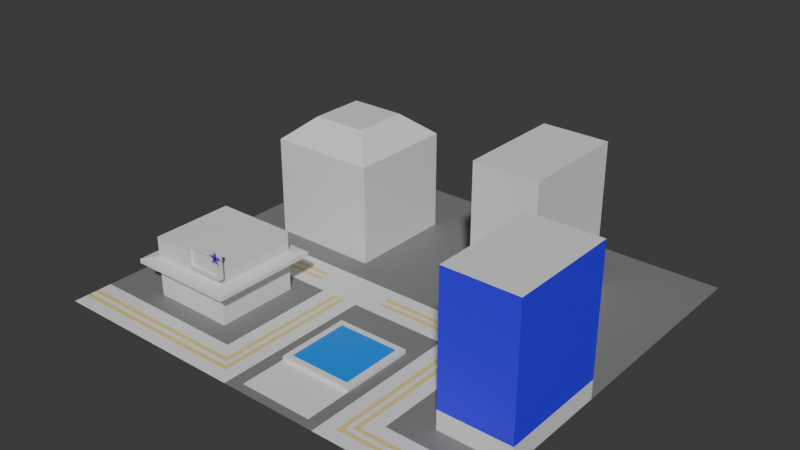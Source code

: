 # Source: hub_test.blend  (saved by Blender 4.1.23; exported with 4.5.12 LTS)
import bpy
from mathutils import Matrix  # noqa: F401  (used for matrix-valued properties, if any)

bpy.ops.wm.read_factory_settings(use_empty=True)
scene = bpy.context.scene
scene.name = 'Scene'

# ---- collections
col_collection = bpy.data.collections.new('Collection'); scene.collection.children.link(col_collection)

# ---- materials (node trees are filled in below, after node groups)
mat_building1 = bpy.data.materials.new('building1')
mat_building1.use_transparent_shadow = False
mat_material_003 = bpy.data.materials.new('Material.003')
mat_material_003.use_transparent_shadow = False
mat_material_002 = bpy.data.materials.new('Material.002')
mat_material_002.use_transparent_shadow = False
mat_top = bpy.data.materials.new('top')
mat_top.use_transparent_shadow = False
mat_street = bpy.data.materials.new('street')
mat_street.use_transparent_shadow = False
mat_waterobject = bpy.data.materials.new('waterObject')
mat_waterobject.use_transparent_shadow = False
mat_buildingbase = bpy.data.materials.new('buildingBase')
mat_buildingbase.use_transparent_shadow = False
mat_building2 = bpy.data.materials.new('building2')
mat_building2.use_transparent_shadow = False
mat_building3 = bpy.data.materials.new('building3')
mat_building3.use_transparent_shadow = False
mat_bar = bpy.data.materials.new('bar')
mat_bar.use_transparent_shadow = False
mat_streetstripes = bpy.data.materials.new('streetStripes')
mat_streetstripes.use_transparent_shadow = False
mat_bar2 = bpy.data.materials.new('bar2')
mat_bar2.use_transparent_shadow = False
mat_bar3 = bpy.data.materials.new('bar3')
mat_bar3.use_transparent_shadow = False
mat_casino2 = bpy.data.materials.new('casino2')
mat_casino2.use_transparent_shadow = False
mat_casino3 = bpy.data.materials.new('casino3')
mat_casino3.use_transparent_shadow = False
mat_casino4 = bpy.data.materials.new('casino4')
mat_casino4.use_transparent_shadow = False
mat_material = bpy.data.materials.new('Material')
mat_material.use_transparent_shadow = False
mat_grass = bpy.data.materials.new('grass')
mat_grass.use_transparent_shadow = False
mat_star = bpy.data.materials.new('star')
mat_star.use_transparent_shadow = False
mat_bar_001 = bpy.data.materials.new('bar.001')
mat_bar_001.use_transparent_shadow = False

# ---- material node trees
mat_building1.use_nodes = True; mat_building1.node_tree.nodes.clear()
_N = mat_building1.node_tree.nodes; _L = mat_building1.node_tree.links
n0 = _N.new('ShaderNodeBsdfPrincipled'); n0.name = 'Principled BSDF'; n0.location = (10, 300)
n0.inputs[0].default_value = (0.03857, 0.002302, 1.0, 1.0)
n1 = _N.new('ShaderNodeOutputMaterial'); n1.name = 'Material Output'; n1.location = (300, 300)
_L.new(n0.outputs[0], n1.inputs[0])
n1.is_active_output = True
mat_material_003.use_nodes = True; mat_material_003.node_tree.nodes.clear()
_N = mat_material_003.node_tree.nodes; _L = mat_material_003.node_tree.links
n0 = _N.new('ShaderNodeBsdfPrincipled'); n0.name = 'Principled BSDF'; n0.location = (10, 300)
n0.inputs[0].default_value = (0.2088, 0.2088, 0.2088, 1.0)
n1 = _N.new('ShaderNodeOutputMaterial'); n1.name = 'Material Output'; n1.location = (300, 300)
_L.new(n0.outputs[0], n1.inputs[0])
n1.is_active_output = True
mat_material_002.use_nodes = True; mat_material_002.node_tree.nodes.clear()
_N = mat_material_002.node_tree.nodes; _L = mat_material_002.node_tree.links
n0 = _N.new('ShaderNodeBsdfPrincipled'); n0.name = 'Principled BSDF'; n0.location = (10, 300)
n0.inputs[0].default_value = (0.0, 0.2594, 0.8997, 1.0)
n1 = _N.new('ShaderNodeOutputMaterial'); n1.name = 'Material Output'; n1.location = (300, 300)
_L.new(n0.outputs[0], n1.inputs[0])
n1.is_active_output = True
mat_top.use_nodes = True; mat_top.node_tree.nodes.clear()
_N = mat_top.node_tree.nodes; _L = mat_top.node_tree.links
n0 = _N.new('ShaderNodeBsdfPrincipled'); n0.name = 'Principled BSDF'; n0.location = (10, 300)
n1 = _N.new('ShaderNodeOutputMaterial'); n1.name = 'Material Output'; n1.location = (300, 300)
_L.new(n0.outputs[0], n1.inputs[0])
n1.is_active_output = True
mat_street.use_nodes = True; mat_street.node_tree.nodes.clear()
_N = mat_street.node_tree.nodes; _L = mat_street.node_tree.links
n0 = _N.new('ShaderNodeBsdfPrincipled'); n0.name = 'Principled BSDF'; n0.location = (10, 300)
n1 = _N.new('ShaderNodeOutputMaterial'); n1.name = 'Material Output'; n1.location = (300, 300)
_L.new(n0.outputs[0], n1.inputs[0])
n1.is_active_output = True
mat_waterobject.use_nodes = True; mat_waterobject.node_tree.nodes.clear()
_N = mat_waterobject.node_tree.nodes; _L = mat_waterobject.node_tree.links
n0 = _N.new('ShaderNodeBsdfPrincipled'); n0.name = 'Principled BSDF'; n0.location = (10, 300)
n1 = _N.new('ShaderNodeOutputMaterial'); n1.name = 'Material Output'; n1.location = (300, 300)
_L.new(n0.outputs[0], n1.inputs[0])
n1.is_active_output = True
mat_buildingbase.use_nodes = True; mat_buildingbase.node_tree.nodes.clear()
_N = mat_buildingbase.node_tree.nodes; _L = mat_buildingbase.node_tree.links
n0 = _N.new('ShaderNodeBsdfPrincipled'); n0.name = 'Principled BSDF'; n0.location = (10, 300)
n1 = _N.new('ShaderNodeOutputMaterial'); n1.name = 'Material Output'; n1.location = (300, 300)
_L.new(n0.outputs[0], n1.inputs[0])
n1.is_active_output = True
mat_building2.use_nodes = True; mat_building2.node_tree.nodes.clear()
_N = mat_building2.node_tree.nodes; _L = mat_building2.node_tree.links
n0 = _N.new('ShaderNodeBsdfPrincipled'); n0.name = 'Principled BSDF'; n0.location = (10, 300)
n1 = _N.new('ShaderNodeOutputMaterial'); n1.name = 'Material Output'; n1.location = (300, 300)
_L.new(n0.outputs[0], n1.inputs[0])
n1.is_active_output = True
mat_building3.use_nodes = True; mat_building3.node_tree.nodes.clear()
_N = mat_building3.node_tree.nodes; _L = mat_building3.node_tree.links
n0 = _N.new('ShaderNodeBsdfPrincipled'); n0.name = 'Principled BSDF'; n0.location = (10, 300)
n1 = _N.new('ShaderNodeOutputMaterial'); n1.name = 'Material Output'; n1.location = (300, 300)
_L.new(n0.outputs[0], n1.inputs[0])
n1.is_active_output = True
mat_bar.use_nodes = True; mat_bar.node_tree.nodes.clear()
_N = mat_bar.node_tree.nodes; _L = mat_bar.node_tree.links
n0 = _N.new('ShaderNodeBsdfPrincipled'); n0.name = 'Principled BSDF'; n0.location = (10, 300)
n1 = _N.new('ShaderNodeOutputMaterial'); n1.name = 'Material Output'; n1.location = (300, 300)
_L.new(n0.outputs[0], n1.inputs[0])
n1.is_active_output = True
mat_streetstripes.use_nodes = True; mat_streetstripes.node_tree.nodes.clear()
_N = mat_streetstripes.node_tree.nodes; _L = mat_streetstripes.node_tree.links
n0 = _N.new('ShaderNodeBsdfPrincipled'); n0.name = 'Principled BSDF'; n0.location = (10, 300)
n0.inputs[0].default_value = (0.8002, 0.6481, 0.2403, 1.0)
n1 = _N.new('ShaderNodeOutputMaterial'); n1.name = 'Material Output'; n1.location = (300, 300)
_L.new(n0.outputs[0], n1.inputs[0])
n1.is_active_output = True
mat_bar2.use_nodes = True; mat_bar2.node_tree.nodes.clear()
_N = mat_bar2.node_tree.nodes; _L = mat_bar2.node_tree.links
n0 = _N.new('ShaderNodeBsdfPrincipled'); n0.name = 'Principled BSDF'; n0.location = (10, 300)
n1 = _N.new('ShaderNodeOutputMaterial'); n1.name = 'Material Output'; n1.location = (300, 300)
_L.new(n0.outputs[0], n1.inputs[0])
n1.is_active_output = True
mat_bar3.use_nodes = True; mat_bar3.node_tree.nodes.clear()
_N = mat_bar3.node_tree.nodes; _L = mat_bar3.node_tree.links
n0 = _N.new('ShaderNodeBsdfPrincipled'); n0.name = 'Principled BSDF'; n0.location = (10, 300)
n1 = _N.new('ShaderNodeOutputMaterial'); n1.name = 'Material Output'; n1.location = (300, 300)
_L.new(n0.outputs[0], n1.inputs[0])
n1.is_active_output = True
mat_casino2.use_nodes = True; mat_casino2.node_tree.nodes.clear()
_N = mat_casino2.node_tree.nodes; _L = mat_casino2.node_tree.links
n0 = _N.new('ShaderNodeBsdfPrincipled'); n0.name = 'Principled BSDF'; n0.location = (10, 300)
n1 = _N.new('ShaderNodeOutputMaterial'); n1.name = 'Material Output'; n1.location = (300, 300)
_L.new(n0.outputs[0], n1.inputs[0])
n1.is_active_output = True
mat_casino3.use_nodes = True; mat_casino3.node_tree.nodes.clear()
_N = mat_casino3.node_tree.nodes; _L = mat_casino3.node_tree.links
n0 = _N.new('ShaderNodeBsdfPrincipled'); n0.name = 'Principled BSDF'; n0.location = (10, 300)
n1 = _N.new('ShaderNodeOutputMaterial'); n1.name = 'Material Output'; n1.location = (300, 300)
_L.new(n0.outputs[0], n1.inputs[0])
n1.is_active_output = True
mat_casino4.use_nodes = True; mat_casino4.node_tree.nodes.clear()
_N = mat_casino4.node_tree.nodes; _L = mat_casino4.node_tree.links
n0 = _N.new('ShaderNodeBsdfPrincipled'); n0.name = 'Principled BSDF'; n0.location = (10, 300)
n1 = _N.new('ShaderNodeOutputMaterial'); n1.name = 'Material Output'; n1.location = (300, 300)
_L.new(n0.outputs[0], n1.inputs[0])
n1.is_active_output = True
mat_material.use_nodes = True; mat_material.node_tree.nodes.clear()
_N = mat_material.node_tree.nodes; _L = mat_material.node_tree.links
n0 = _N.new('ShaderNodeBsdfPrincipled'); n0.name = 'Principled BSDF'; n0.location = (10, 300)
n1 = _N.new('ShaderNodeOutputMaterial'); n1.name = 'Material Output'; n1.location = (300, 300)
_L.new(n0.outputs[0], n1.inputs[0])
n1.is_active_output = True
mat_grass.use_nodes = True; mat_grass.node_tree.nodes.clear()
_N = mat_grass.node_tree.nodes; _L = mat_grass.node_tree.links
n0 = _N.new('ShaderNodeBsdfPrincipled'); n0.name = 'Principled BSDF'; n0.location = (10, 300)
n1 = _N.new('ShaderNodeOutputMaterial'); n1.name = 'Material Output'; n1.location = (300, 300)
_L.new(n0.outputs[0], n1.inputs[0])
n1.is_active_output = True
mat_star.use_nodes = True; mat_star.node_tree.nodes.clear()
_N = mat_star.node_tree.nodes; _L = mat_star.node_tree.links
n0 = _N.new('ShaderNodeBsdfPrincipled'); n0.name = 'Principled BSDF'; n0.location = (10, 300)
n0.inputs[0].default_value = (0.174, 0.003171, 0.8004, 1.0)
n1 = _N.new('ShaderNodeOutputMaterial'); n1.name = 'Material Output'; n1.location = (300, 300)
_L.new(n0.outputs[0], n1.inputs[0])
n1.is_active_output = True
mat_bar_001.use_nodes = True; mat_bar_001.node_tree.nodes.clear()
_N = mat_bar_001.node_tree.nodes; _L = mat_bar_001.node_tree.links
n0 = _N.new('ShaderNodeBsdfPrincipled'); n0.name = 'Principled BSDF'; n0.location = (10, 300)
n1 = _N.new('ShaderNodeOutputMaterial'); n1.name = 'Material Output'; n1.location = (300, 300)
_L.new(n0.outputs[0], n1.inputs[0])
n1.is_active_output = True

# ---- world
world_world = bpy.data.worlds.new('World'); scene.world = world_world
world_world.use_nodes = True; world_world.node_tree.nodes.clear()
_N = world_world.node_tree.nodes; _L = world_world.node_tree.links
n0 = _N.new('ShaderNodeOutputWorld'); n0.name = 'World Output'; n0.location = (300, 300)
n1 = _N.new('ShaderNodeBackground'); n1.name = 'Background'; n1.location = (10, 300)
n1.inputs[0].default_value = (0.05088, 0.05088, 0.05088, 1.0)
_L.new(n1.outputs[0], n0.inputs[0])
n0.is_active_output = True
world_world.color = (0.05088, 0.05088, 0.05088)
world_world.use_sun_shadow = False
world_world.sun_shadow_jitter_overblur = 0.0

# ---- meshes
me_cube_002 = bpy.data.meshes.new('Cube.002')
me_cube_002.from_pydata([(2.336, 0.4332, -7.657e-08), (2.336, 0.4332, 2.633), (2.336, 2.433, -7.657e-08), (2.336, 2.433, 2.633), (4.232, 0.4332, -7.657e-08), (4.232, 0.4332, 2.633), (4.232, 2.433, -7.657e-08), (4.232, 2.433, 2.633), (-5.657, -3.64, 0.0), (6.877, -3.64, 0.0), (-5.657, 3.64, 0.0), (6.877, 3.64, 0.0), (-1.073, -3.64, 0.0), (-1.073, 3.64, 0.0), (1.565, 3.64, 0.0), (3.963, -3.64, 0.0), (3.963, 3.64, 0.0), (-5.657, 0.0, 0.0), (6.877, 0.0, 0.0), (-1.073, 0.0, 0.0), (1.565, 0.0, 0.0), (3.963, 0.0, 0.0), (-5.657, -0.728, 0.0), (6.877, -0.9579, 0.0), (-1.073, -0.728, 0.0), (1.565, -0.728, 0.0), (3.963, -0.728, 0.0), (2.766, 3.64, 0.0), (2.831, -3.64, 0.0), (2.831, 0.0, 0.0), (2.831, -0.728, 0.0), (0.05821, 3.64, 0.0), (0.05821, -3.64, 0.0), (0.05821, 0.0, 0.0), (0.05821, -0.728, 0.0), (-5.657, -2.912, 0.0), (6.877, -2.912, 0.0), (-1.073, -2.912, 0.0), (1.534, -2.65, 0.0), (3.963, -2.912, 0.0), (2.49, -2.65, 0.0), (0.4138, -2.65, 0.0), (-4.298, 0.4332, -5.417e-08), (-3.544, 0.9186, 2.262), (-4.298, 2.433, -5.417e-08), (-3.544, 1.948, 2.262), (-1.19, 0.4332, -5.417e-08), (-1.945, 0.9186, 2.262), (-1.19, 2.433, -5.417e-08), (-1.945, 1.948, 2.262), (4.877, -2.51, -5.417e-08), (4.877, -2.51, 2.633), (4.877, -0.51, -5.417e-08), (4.877, -0.51, 2.633), (6.877, -2.51, -5.417e-08), (6.877, -2.51, 2.633), (6.877, -0.51, -5.417e-08), (6.877, -0.51, 2.633), (-4.127, -2.56, -5.417e-08), (-4.127, -2.56, 1.107), (-4.127, -1.055, -5.417e-08), (-4.127, -1.055, 1.107), (-1.789, -2.56, -5.417e-08), (-1.789, -2.56, 1.107), (-1.789, -1.055, -5.417e-08), (-1.789, -1.055, 1.107), (0.4138, -2.65, 0.0), (0.5823, -2.542, 0.0719), (0.4138, -1.314, 0.0), (0.5823, -1.422, 0.0719), (2.49, -2.65, 0.0), (2.322, -2.542, 0.0719), (2.49, -1.314, 0.0), (2.322, -1.422, 0.0719), (0.4138, -2.65, 0.0719), (0.4138, -1.314, 0.0719), (2.49, -1.314, 0.0719), (2.49, -2.65, 0.0719), (-4.298, 0.4332, 0.07088), (-4.298, 2.433, 0.07088), (-1.19, 2.433, 0.07088), (-1.19, 0.4332, 0.07088), (2.336, 0.4332, 0.3217), (2.336, 2.433, 0.3217), (4.232, 2.433, 0.3217), (4.232, 0.4332, 0.3217), (4.877, -2.51, 0.3484), (4.877, -0.51, 0.3484), (6.877, -0.51, 0.3484), (6.877, -2.51, 0.3484), (-4.127, -2.56, 0.2322), (-4.127, -1.055, 0.2322), (-1.789, -1.055, 0.2322), (-1.789, -2.56, 0.2322), (0.5823, -2.542, 0.007405), (0.5823, -1.422, 0.007405), (2.322, -1.422, 0.007405), (2.322, -2.542, 0.007405), (3.208, -3.64, 0.0), (3.585, -3.64, 0.0), (3.564, 3.64, 0.0), (3.165, 3.64, 0.0), (3.585, 0.0, 0.0), (3.208, 0.0, 0.0), (3.585, -0.728, 0.0), (3.208, -0.728, 0.0), (3.585, -2.912, 0.0), (3.208, -2.912, 0.0), (3.334, -3.64, 0.0), (3.46, -3.64, 0.0), (3.431, 3.64, 0.0), (3.298, 3.64, 0.0), (3.46, 0.0, 0.0), (3.334, 0.0, 0.0), (3.46, -0.728, 0.0), (3.334, -0.728, 0.0), (3.46, -2.912, 0.0), (3.334, -2.912, 0.0), (6.877, -0.6386, 0.0), (6.877, -0.3193, 0.0), (-1.073, -0.4854, 0.0), (-1.073, -0.2427, 0.0), (1.565, -0.4854, 0.0), (1.565, -0.2427, 0.0), (3.963, -0.4854, 0.0), (3.963, -0.2427, 0.0), (-5.657, -0.2427, 0.0), (-5.657, -0.4854, 0.0), (2.831, -0.4854, 0.0), (2.831, -0.2427, 0.0), (0.05821, -0.4854, 0.0), (0.05821, -0.2427, 0.0), (3.208, -0.4854, 0.0), (3.208, -0.2427, 0.0), (3.585, -0.4854, 0.0), (3.585, -0.2427, 0.0), (3.334, -0.4854, 0.0), (3.334, -0.2427, 0.0), (3.46, -0.4854, 0.0), (3.46, -0.2427, 0.0), (6.877, -0.5321, 0.0), (6.877, -0.4257, 0.0), (-1.073, -0.4045, 0.0), (-1.073, -0.3236, 0.0), (1.565, -0.4045, 0.0), (1.565, -0.3236, 0.0), (3.963, -0.4045, 0.0), (3.963, -0.3236, 0.0), (-5.657, -0.3236, 0.0), (-5.657, -0.4045, 0.0), (2.831, -0.4045, 0.0), (2.831, -0.3236, 0.0), (0.05821, -0.4045, 0.0), (0.05821, -0.3236, 0.0), (3.208, -0.4045, 0.0), (3.208, -0.3236, 0.0), (3.585, -0.4045, 0.0), (3.585, -0.3236, 0.0), (3.334, -0.4045, 0.0), (3.334, -0.3236, 0.0), (3.46, -0.4045, 0.0), (3.46, -0.3236, 0.0), (-5.657, -3.155, 0.0), (-5.657, -3.397, 0.0), (6.877, -3.397, 0.0), (6.877, -3.155, 0.0), (-1.073, -3.397, 0.0), (-1.073, -3.155, 0.0), (1.565, -3.64, 0.0), (3.963, -3.397, 0.0), (3.963, -3.155, 0.0), (2.49, -3.397, 0.0), (2.49, -3.155, 0.0), (0.4138, -3.397, 0.0), (0.4138, -3.155, 0.0), (3.208, -3.397, 0.0), (3.208, -3.155, 0.0), (3.585, -3.397, 0.0), (3.585, -3.155, 0.0), (3.334, -3.397, 0.0), (3.334, -3.155, 0.0), (3.46, -3.397, 0.0), (3.46, -3.155, 0.0), (-5.657, -3.236, 0.0), (-5.657, -3.317, 0.0), (6.877, -3.317, 0.0), (6.877, -3.236, 0.0), (-1.073, -3.317, 0.0), (-1.073, -3.236, 0.0), (3.963, -3.317, 0.0), (3.963, -3.236, 0.0), (2.49, -3.317, 0.0), (2.49, -3.236, 0.0), (0.4138, -3.317, 0.0), (0.4138, -3.236, 0.0), (3.208, -3.317, 0.0), (3.208, -3.236, 0.0), (3.585, -3.317, 0.0), (3.585, -3.236, 0.0), (3.334, -3.317, 0.0), (3.334, -3.236, 0.0), (3.46, -3.317, 0.0), (3.46, -3.236, 0.0), (-0.3189, 3.64, 0.0), (-0.696, 3.64, 0.0), (-0.3189, 0.0, 0.0), (-0.696, 0.0, 0.0), (-0.3189, -0.728, 0.0), (-0.696, -0.728, 0.0), (-0.696, -3.64, 0.0), (-0.3189, -3.64, 0.0), (-0.3189, -2.912, 0.0), (-0.696, -2.912, 0.0), (-0.3189, -0.4854, 0.0), (-0.696, -0.4854, 0.0), (-0.3189, -0.2427, 0.0), (-0.696, -0.2427, 0.0), (-0.3189, -0.4045, 0.0), (-0.696, -0.4045, 0.0), (-0.3189, -0.3236, 0.0), (-0.696, -0.3236, 0.0), (-0.3189, -3.397, 0.0), (-0.696, -3.397, 0.0), (-0.3189, -3.155, 0.0), (-0.696, -3.155, 0.0), (-0.3189, -3.317, 0.0), (-0.696, -3.317, 0.0), (-0.3189, -3.236, 0.0), (-0.696, -3.236, 0.0), (-0.4446, 3.64, 0.0), (-0.5703, 3.64, 0.0), (-0.4446, 0.0, 0.0), (-0.5703, 0.0, 0.0), (-0.4446, -0.728, 0.0), (-0.5703, -0.728, 0.0), (-0.5703, -3.64, 0.0), (-0.4446, -3.64, 0.0), (-0.4446, -2.912, 0.0), (-0.5703, -2.912, 0.0), (-0.4446, -0.4854, 0.0), (-0.5703, -0.4854, 0.0), (-0.4446, -0.2427, 0.0), (-0.5703, -0.2427, 0.0), (-0.4446, -0.4045, 0.0), (-0.5703, -0.4045, 0.0), (-0.4446, -0.3236, 0.0), (-0.5703, -0.3236, 0.0), (-0.4446, -3.397, 0.0), (-0.5703, -3.397, 0.0), (-0.4446, -3.155, 0.0), (-0.5703, -3.155, 0.0), (-0.4446, -3.317, 0.0), (-0.5703, -3.317, 0.0), (-0.4446, -3.236, 0.0), (-0.5703, -3.236, 0.0), (0.5108, 3.64, 0.0), (0.5108, 0.0, 0.0), (0.5108, -0.728, 0.0), (0.6755, -2.65, 0.0), (0.5108, -0.4854, 0.0), (0.5108, -0.2427, 0.0), (0.5108, -0.4045, 0.0), (0.5108, -0.3236, 0.0), (-1.526, 3.64, 0.0), (-1.526, -3.64, 0.0), (-1.526, 0.0, 0.0), (-1.526, -0.728, 0.0), (-1.526, -2.912, 0.0), (-1.526, -0.4854, 0.0), (-1.526, -0.2427, 0.0), (-1.526, -0.4045, 0.0), (-1.526, -0.3236, 0.0), (-1.526, -3.397, 0.0), (-1.526, -3.155, 0.0), (-1.526, -3.317, 0.0), (-1.526, -3.236, 0.0), (-4.127, -2.56, 0.5954), (-4.127, -2.56, 0.7439), (-4.127, -1.055, 0.7439), (-4.127, -1.055, 0.5954), (-1.789, -1.055, 0.7439), (-1.789, -1.055, 0.5954), (-1.789, -2.56, 0.7439), (-1.789, -2.56, 0.5954), (-4.481, -2.787, 0.632), (-4.481, -2.787, 0.7072), (-4.481, -0.8275, 0.7072), (-4.481, -0.8275, 0.632), (-1.435, -0.8275, 0.7072), (-1.435, -0.8275, 0.632), (-1.435, -2.787, 0.7072), (-1.435, -2.787, 0.632), (-2.745, -2.56, 1.339), (-1.671, -2.56, 1.339), (-2.745, -2.56, 0.8913), (-1.671, -2.56, 0.8913), (-2.675, -2.66, 0.9612), (-2.675, -2.66, 1.269), (-1.741, -2.66, 1.269), (-1.741, -2.66, 0.9612), (-2.745, -2.66, 0.8913), (-2.745, -2.66, 1.339), (-1.671, -2.66, 1.339), (-1.671, -2.66, 0.8913), (-2.675, -2.625, 0.9612), (-2.675, -2.625, 1.269), (-1.741, -2.625, 1.269), (-1.741, -2.625, 0.9612), (-4.298, 0.4332, 1.594), (-4.298, 0.4332, 1.85), (-4.298, 2.433, 1.85), (-4.298, 2.433, 1.594), (-1.19, 2.433, 1.85), (-1.19, 2.433, 1.594), (-1.19, 0.4332, 1.85), (-1.19, 0.4332, 1.594), (-4.298, 2.433, 1.37), (-1.19, 2.433, 1.37), (-1.19, 0.4332, 1.37), (-4.298, 0.4332, 1.37), (3.025, 0.3032, 0.2595), (3.184, 0.4055, 0.3943), (3.429, 0.3032, 0.2595), (3.27, 0.4055, 0.3943), (3.096, 0.3487, 0.357), (3.358, 0.3487, 0.357), (3.025, 0.4332, 0.2595), (3.184, 0.4332, 0.3943), (3.429, 0.4332, 0.2595), (3.27, 0.4332, 0.3943), (3.358, 0.4332, 0.357), (3.096, 0.4332, 0.357), (-1.739, -2.699, 1.317), (-1.63, -2.699, 1.317), (-1.69, -2.699, 1.438), (-1.679, -2.699, 1.438), (-1.699, -2.699, 1.351), (-1.671, -2.699, 1.283), (-1.504, -2.699, 1.352), (-1.501, -2.699, 1.345), (-1.637, -2.699, 1.335), (-1.732, -2.699, 1.3), (-1.586, -2.699, 1.214), (-1.595, -2.699, 1.21), (-1.638, -2.699, 1.299), (-1.731, -2.699, 1.335), (-1.778, -2.699, 1.212), (-1.787, -2.699, 1.215), (-1.699, -2.7, 1.283), (-1.67, -2.698, 1.351), (-1.863, -2.699, 1.344), (-1.86, -2.699, 1.351), (-1.74, -2.704, 1.317), (-1.631, -2.704, 1.317), (-1.69, -2.704, 1.439), (-1.68, -2.704, 1.439), (-1.699, -2.704, 1.351), (-1.671, -2.704, 1.283), (-1.504, -2.704, 1.352), (-1.502, -2.704, 1.345), (-1.638, -2.704, 1.335), (-1.732, -2.704, 1.3), (-1.586, -2.704, 1.214), (-1.595, -2.704, 1.21), (-1.638, -2.704, 1.299), (-1.732, -2.704, 1.335), (-1.778, -2.704, 1.212), (-1.787, -2.704, 1.215), (-1.699, -2.706, 1.283), (-1.671, -2.703, 1.351), (-1.864, -2.704, 1.344), (-1.861, -2.704, 1.351), (2.831, -3.155, 0.0), (2.831, -2.65, 0.0), (0.05821, -3.155, 0.0), (0.05821, -2.65, 0.0), (1.565, -2.65, 0.0), (0.5108, -2.65, 0.0), (2.831, -3.397, 0.0), (2.49, -3.477, 0.0), (2.831, -3.236, 0.0), (0.05821, -3.397, 0.0), (0.4138, -3.477, 0.0), (0.05821, -3.236, 0.0), (2.831, -3.317, 0.0), (0.05821, -3.317, 0.0), (1.534, -3.477, 0.0)], [], [(82, 1, 3, 83), (83, 3, 7, 84), (84, 7, 5, 85), (85, 5, 1, 82), (2, 6, 4, 0), (7, 3, 1, 5), (135, 125, 21, 102), (260, 123, 20, 256), (269, 121, 19, 265), (176, 107, 105, 30, 373, 372, 380, 384, 378, 28, 98, 175, 195, 196), (265, 19, 206, 232, 231, 205, 33, 256, 20, 29, 103, 113, 112, 102, 21, 18, 11, 16, 100, 110, 111, 101, 27, 14, 255, 31, 203, 229, 230, 204, 13, 263, 10, 17), (106, 39, 26, 104), (123, 129, 29, 20), (211, 375, 34, 207), (215, 131, 33, 205), (223, 374, 375, 211), (34, 257, 259, 130), (273, 167, 37, 267), (309, 43, 45, 310), (310, 45, 49, 312), (312, 49, 47, 314), (314, 47, 43, 309), (44, 48, 46, 42), (49, 45, 43, 47), (86, 51, 53, 87), (87, 53, 57, 88), (88, 57, 55, 89), (89, 55, 51, 86), (52, 56, 54, 50), (57, 53, 51, 55), (277, 59, 61, 278), (278, 61, 65, 280), (280, 65, 63, 282), (282, 63, 59, 277), (60, 64, 62, 58), (65, 61, 59, 63), (66, 74, 75, 68), (68, 75, 76, 72), (72, 76, 77, 70), (70, 77, 74, 66), (68, 72, 70, 66), (73, 69, 95, 96), (67, 69, 75, 74), (69, 73, 76, 75), (73, 71, 77, 76), (71, 67, 74, 77), (46, 81, 78, 42), (48, 80, 81, 46), (44, 79, 80, 48), (42, 78, 79, 44), (4, 85, 82, 0), (6, 84, 85, 4), (2, 83, 84, 6), (0, 82, 83, 2), (54, 89, 86, 50), (56, 88, 89, 54), (52, 87, 88, 56), (50, 86, 87, 52), (62, 93, 90, 58), (64, 92, 93, 62), (60, 91, 92, 64), (58, 90, 91, 60), (96, 95, 94, 97), (71, 73, 96, 97), (69, 67, 94, 95), (67, 71, 97, 94), (116, 114, 115, 117, 180, 200, 202, 182), (129, 133, 103, 29), (139, 135, 102, 112), (133, 137, 113, 103), (137, 139, 112, 113), (177, 169, 164, 185, 189, 197, 201, 199, 195, 175, 179, 181), (115, 114, 138, 136), (159, 161, 139, 137), (105, 115, 136, 132), (155, 159, 137, 133), (114, 104, 134, 138), (161, 157, 135, 139), (30, 105, 132, 128), (151, 155, 133, 129), (207, 34, 130, 213), (219, 153, 131, 215), (25, 30, 128, 122), (145, 151, 129, 123), (266, 24, 120, 268), (271, 143, 121, 269), (257, 25, 122, 259), (262, 145, 123, 260), (104, 26, 124, 134), (157, 147, 125, 135), (134, 124, 146, 156), (156, 146, 147, 157), (259, 122, 144, 261), (261, 144, 145, 262), (268, 120, 142, 270), (270, 142, 143, 271), (122, 128, 150, 144), (144, 150, 151, 145), (213, 130, 152, 217), (217, 152, 153, 219), (128, 132, 154, 150), (150, 154, 155, 151), (138, 134, 156, 160), (160, 156, 157, 161), (132, 136, 158, 154), (154, 158, 159, 155), (136, 138, 160, 158), (158, 160, 161, 159), (108, 109, 99, 15, 9, 164, 169, 177, 181, 179, 175, 98), (197, 189, 185, 186, 190, 198, 202, 200, 199, 201), (117, 115, 105, 107, 176, 196, 195, 199, 200, 180), (264, 12, 166, 272), (275, 188, 167, 273), (152, 261, 262, 153), (267, 37, 24, 266, 22, 35), (210, 32, 381, 221), (227, 383, 374, 223), (221, 381, 385, 225), (225, 385, 383, 227), (130, 259, 261, 152), (153, 262, 260, 131), (131, 260, 256, 33), (272, 166, 187, 274), (274, 187, 188, 275), (202, 198, 190, 186, 165, 170, 178, 182), (182, 178, 106, 104, 114, 116), (178, 170, 165, 36, 39, 106), (187, 226, 228, 188), (251, 225, 227, 253), (166, 222, 226, 187), (247, 221, 225, 251), (188, 228, 224, 167), (253, 227, 223, 249), (12, 209, 222, 166), (236, 210, 221, 247), (142, 218, 220, 143), (243, 217, 219, 245), (120, 214, 218, 142), (239, 213, 217, 243), (143, 220, 216, 121), (245, 219, 215, 241), (24, 208, 214, 120), (233, 207, 213, 239), (167, 224, 212, 37), (249, 223, 211, 237), (121, 216, 206, 19), (241, 215, 205, 231), (37, 212, 208, 24), (237, 211, 207, 233), (212, 238, 234, 208), (238, 237, 233, 234), (216, 242, 232, 206), (242, 241, 231, 232), (224, 250, 238, 212), (250, 249, 237, 238), (208, 234, 240, 214), (234, 233, 239, 240), (220, 246, 242, 216), (246, 245, 241, 242), (214, 240, 244, 218), (240, 239, 243, 244), (218, 244, 246, 220), (244, 243, 245, 246), (209, 235, 248, 222), (235, 236, 247, 248), (228, 254, 250, 224), (254, 253, 249, 250), (222, 248, 252, 226), (248, 247, 251, 252), (226, 252, 254, 228), (252, 251, 253, 254), (119, 18, 21, 125, 147, 146, 124, 26, 39, 36, 23, 118, 140, 141), (184, 274, 275, 183), (163, 272, 274, 184), (183, 275, 273, 162), (8, 264, 272, 163), (149, 270, 271, 148), (127, 268, 270, 149), (148, 271, 269, 126), (22, 266, 268, 127), (162, 273, 267, 35), (126, 269, 265, 17), (93, 283, 276, 90), (276, 283, 291, 284), (92, 281, 283, 93), (283, 281, 289, 291), (91, 279, 281, 92), (281, 279, 287, 289), (90, 276, 279, 91), (279, 276, 284, 287), (291, 290, 285, 284), (289, 288, 290, 291), (287, 286, 288, 289), (284, 285, 286, 287), (277, 278, 286, 285), (278, 280, 288, 286), (280, 282, 290, 288), (282, 277, 285, 290), (295, 294, 292, 293), (299, 298, 306, 307), (295, 293, 302, 303), (292, 294, 300, 301), (294, 295, 303, 300), (293, 292, 301, 302), (296, 297, 301, 300), (297, 298, 302, 301), (298, 299, 303, 302), (299, 296, 300, 303), (307, 306, 305, 304), (297, 296, 304, 305), (296, 299, 307, 304), (298, 297, 305, 306), (318, 315, 308, 319), (315, 314, 309, 308), (317, 313, 315, 318), (313, 312, 314, 315), (316, 311, 313, 317), (311, 310, 312, 313), (319, 308, 311, 316), (308, 309, 310, 311), (78, 319, 316, 79), (79, 316, 317, 80), (80, 317, 318, 81), (81, 318, 319, 78), (330, 329, 323, 325), (325, 323, 321, 324), (326, 328, 322, 320), (329, 327, 321, 323), (322, 325, 324, 320), (328, 330, 325, 322), (320, 324, 331, 326), (326, 331, 327, 329, 330, 328), (324, 321, 327, 331), (332, 334, 335, 333), (336, 338, 339, 337), (340, 342, 343, 341), (344, 346, 347, 345), (348, 350, 351, 349), (352, 353, 355, 354), (356, 357, 359, 358), (360, 361, 363, 362), (364, 365, 367, 366), (368, 369, 371, 370), (338, 336, 356, 358), (351, 350, 370, 371), (346, 344, 364, 366), (336, 337, 357, 356), (344, 345, 365, 364), (337, 339, 359, 357), (345, 347, 367, 365), (339, 338, 358, 359), (334, 332, 352, 354), (347, 346, 366, 367), (342, 340, 360, 362), (332, 333, 353, 352), (350, 348, 368, 370), (340, 341, 361, 360), (333, 335, 355, 353), (348, 349, 369, 368), (341, 343, 363, 361), (335, 334, 354, 355), (349, 351, 371, 369), (343, 342, 362, 363), (172, 40, 38, 258, 41, 174, 194, 193, 173, 382, 386, 379, 171, 191, 192), (38, 40, 373, 376), (41, 258, 377, 375), (386, 382, 32, 168, 28, 379), (40, 172, 192, 191, 171, 379, 28, 378, 384, 380, 372, 373), (258, 38, 376, 377), (377, 376, 373, 30, 25, 257, 34, 375), (174, 41, 375, 374, 383, 385, 381, 32, 382, 173, 193, 194)])
me_cube_002.polygons.foreach_set('material_index', [7, 7, 7, 7, 0, 3, 4, 4, 4, 4, 1, 4, 4, 4, 4, 4, 4, 4, 8, 8, 8, 13, 0, 3, 0, 0, 0, 0, 0, 3, 9, 9, 9, 9, 0, 3, 5, 5, 5, 5, 0, 5, 5, 5, 5, 5, 15, 15, 15, 15, 6, 6, 6, 6, 6, 6, 6, 6, 19, 19, 19, 19, 5, 5, 5, 5, 4, 4, 4, 4, 4, 10, 4, 10, 10, 10, 10, 10, 4, 10, 4, 4, 4, 10, 4, 4, 4, 10, 4, 4, 4, 4, 10, 4, 4, 4, 10, 4, 4, 4, 10, 4, 10, 10, 10, 4, 4, 4, 4, 4, 10, 4, 10, 4, 1, 4, 4, 4, 4, 4, 4, 4, 10, 4, 10, 10, 4, 4, 10, 10, 10, 10, 10, 4, 4, 4, 4, 4, 4, 4, 4, 4, 4, 4, 10, 4, 4, 4, 10, 10, 4, 4, 4, 10, 4, 4, 4, 4, 4, 4, 4, 4, 4, 4, 4, 10, 4, 10, 10, 4, 4, 1, 4, 10, 10, 4, 4, 10, 10, 4, 4, 4, 9, 11, 9, 11, 9, 11, 9, 11, 11, 11, 11, 11, 11, 11, 11, 11, 12, 12, 12, 12, 12, 12, 12, 12, 12, 12, 12, 12, 12, 12, 14, 8, 14, 8, 14, 8, 14, 8, 8, 8, 8, 8, 16, 16, 16, 16, 16, 16, 16, 16, 16, 18, 18, 18, 18, 18, 18, 18, 18, 18, 18, 18, 18, 18, 18, 18, 18, 18, 18, 18, 18, 18, 18, 18, 18, 18, 18, 18, 18, 18, 18, 17, 1, 1, 1, 1, 1, 1, 1])
_uv = me_cube_002.uv_layers.new(name='UVMap')
_uv.uv.foreach_set('vector', [0.4268, 0.0, 0.625, 0.0, 0.625, 0.25, 0.4268, 0.25, 0.4268, 0.25, 0.625, 0.25, 0.625, 0.5, 0.4268, 0.5, 0.4268, 0.5, 0.625, 0.5, 0.625, 0.75, 0.4268, 0.75, 0.4268, 0.75, 0.625, 0.75, 0.625, 1.0, 0.4268, 1.0, 0.125, 0.5, 0.375, 0.5, 0.375, 0.75, 0.125, 0.75, 0.625, 0.5, 0.875, 0.5, 0.875, 0.75, 0.625, 0.75, 0.826, 0.4561, 0.8613, 0.4561, 0.8613, 0.5, 0.826, 0.5, 0.5466, 0.4561, 0.6493, 0.4561, 0.6493, 0.5, 0.5466, 0.5, 0.3155, 0.4561, 0.4498, 0.4561, 0.4498, 0.5, 0.3155, 0.5, 0.7908, 0.05506, 0.7908, 0.08259, 0.7908, 0.3684, 0.7555, 0.3684, 0.7555, 0.08259, 0.7555, 0.05506, 0.7555, 0.04588, 0.7555, 0.03671, 0.7555, 0.02753, 0.7555, 0.0, 0.7908, 0.0, 0.7908, 0.02753, 0.7908, 0.03671, 0.7908, 0.04588, 0.3155, 0.5, 0.4498, 0.5, 0.4719, 0.5, 0.4793, 0.5, 0.4867, 0.5, 0.4941, 0.5, 0.5162, 0.5, 0.5466, 0.5, 0.6493, 0.5, 0.7555, 0.5, 0.7908, 0.5, 0.8025, 0.5, 0.8143, 0.5, 0.826, 0.5, 0.8613, 0.5, 1.0, 0.5, 1.0, 1.0, 0.8613, 1.0, 0.826, 1.0, 0.8143, 1.0, 0.8025, 1.0, 0.7908, 1.0, 0.7555, 1.0, 0.6493, 1.0, 0.5466, 1.0, 0.5162, 1.0, 0.4941, 1.0, 0.4867, 1.0, 0.4793, 1.0, 0.4719, 1.0, 0.4498, 1.0, 0.3155, 1.0, 0.0, 1.0, 0.0, 0.5, 0.826, 0.08259, 0.8613, 0.08259, 0.8613, 0.3684, 0.826, 0.3684, 0.6493, 0.4561, 0.7555, 0.4561, 0.7555, 0.5, 0.6493, 0.5, 0.4941, 0.08259, 0.5162, 0.08259, 0.5162, 0.3684, 0.4941, 0.3684, 0.4941, 0.4561, 0.5162, 0.4561, 0.5162, 0.5, 0.4941, 0.5, 0.4941, 0.05506, 0.5162, 0.05506, 0.5162, 0.08259, 0.4941, 0.08259, 0.5162, 0.3684, 0.5466, 0.3684, 0.5466, 0.4123, 0.5162, 0.4123, 0.3155, 0.05506, 0.4498, 0.05506, 0.4498, 0.08259, 0.3155, 0.08259, 0.5614, 0.0, 0.625, 0.0, 0.625, 0.25, 0.5614, 0.25, 0.5614, 0.25, 0.625, 0.25, 0.625, 0.5, 0.5614, 0.5, 0.5614, 0.5, 0.625, 0.5, 0.625, 0.75, 0.5614, 0.75, 0.5614, 0.75, 0.625, 0.75, 0.625, 1.0, 0.5614, 1.0, 0.125, 0.5, 0.375, 0.5, 0.375, 0.75, 0.125, 0.75, 0.625, 0.5, 0.875, 0.5, 0.875, 0.75, 0.625, 0.75, 0.4268, 0.0, 0.625, 0.0, 0.625, 0.25, 0.4268, 0.25, 0.4268, 0.25, 0.625, 0.25, 0.625, 0.5, 0.4268, 0.5, 0.4268, 0.5, 0.625, 0.5, 0.625, 0.75, 0.4268, 0.75, 0.4268, 0.75, 0.625, 0.75, 0.625, 1.0, 0.4268, 1.0, 0.125, 0.5, 0.375, 0.5, 0.375, 0.75, 0.125, 0.75, 0.625, 0.5, 0.875, 0.5, 0.875, 0.75, 0.625, 0.75, 0.5882, 0.0, 0.625, 0.0, 0.625, 0.25, 0.5882, 0.25, 0.5882, 0.25, 0.625, 0.25, 0.625, 0.5, 0.5882, 0.5, 0.5882, 0.5, 0.625, 0.5, 0.625, 0.75, 0.5882, 0.75, 0.5882, 0.75, 0.625, 0.75, 0.625, 1.0, 0.5882, 1.0, 0.125, 0.5, 0.375, 0.5, 0.375, 0.75, 0.125, 0.75, 0.625, 0.5, 0.875, 0.5, 0.875, 0.75, 0.625, 0.75, 0.375, 0.0, 0.625, 0.0, 0.625, 0.25, 0.375, 0.25, 0.375, 0.25, 0.625, 0.25, 0.625, 0.5, 0.375, 0.5, 0.375, 0.5, 0.625, 0.5, 0.625, 0.75, 0.375, 0.75, 0.375, 0.75, 0.625, 0.75, 0.625, 1.0, 0.375, 1.0, 0.125, 0.5, 0.375, 0.5, 0.375, 0.75, 0.125, 0.75, 0.6453, 0.5203, 0.8547, 0.5203, 0.8547, 0.5203, 0.6453, 0.5203, 0.8547, 0.7297, 0.8547, 0.5203, 0.875, 0.5, 0.875, 0.75, 0.8547, 0.5203, 0.6453, 0.5203, 0.625, 0.5, 0.875, 0.5, 0.6453, 0.5203, 0.6453, 0.7297, 0.625, 0.75, 0.625, 0.5, 0.6453, 0.7297, 0.8547, 0.7297, 0.875, 0.75, 0.625, 0.75, 0.375, 0.75, 0.4341, 0.75, 0.4341, 1.0, 0.375, 1.0, 0.375, 0.5, 0.4341, 0.5, 0.4341, 0.75, 0.375, 0.75, 0.375, 0.25, 0.4341, 0.25, 0.4341, 0.5, 0.375, 0.5, 0.375, 0.0, 0.4341, 0.0, 0.4341, 0.25, 0.375, 0.25, 0.375, 0.75, 0.4268, 0.75, 0.4268, 1.0, 0.375, 1.0, 0.375, 0.5, 0.4268, 0.5, 0.4268, 0.75, 0.375, 0.75, 0.375, 0.25, 0.4268, 0.25, 0.4268, 0.5, 0.375, 0.5, 0.375, 0.0, 0.4268, 0.0, 0.4268, 0.25, 0.375, 0.25, 0.375, 0.75, 0.4268, 0.75, 0.4268, 1.0, 0.375, 1.0, 0.375, 0.5, 0.4268, 0.5, 0.4268, 0.75, 0.375, 0.75, 0.375, 0.25, 0.4268, 0.25, 0.4268, 0.5, 0.375, 0.5, 0.375, 0.0, 0.4268, 0.0, 0.4268, 0.25, 0.375, 0.25, 0.375, 0.75, 0.5145, 0.75, 0.5145, 1.0, 0.375, 1.0, 0.375, 0.5, 0.5145, 0.5, 0.5145, 0.75, 0.375, 0.75, 0.375, 0.25, 0.5145, 0.25, 0.5145, 0.5, 0.375, 0.5, 0.375, 0.0, 0.5145, 0.0, 0.5145, 0.25, 0.375, 0.25, 0.6453, 0.5203, 0.8547, 0.5203, 0.8547, 0.7297, 0.6453, 0.7297, 0.6453, 0.7297, 0.6453, 0.5203, 0.6453, 0.5203, 0.6453, 0.7297, 0.8547, 0.5203, 0.8547, 0.7297, 0.8547, 0.7297, 0.8547, 0.5203, 0.8547, 0.7297, 0.6453, 0.7297, 0.6453, 0.7297, 0.8547, 0.7297, 0.8143, 0.08259, 0.8143, 0.3684, 0.8025, 0.3684, 0.8025, 0.08259, 0.8025, 0.05506, 0.8025, 0.04588, 0.8143, 0.04588, 0.8143, 0.05506, 0.7555, 0.4561, 0.7908, 0.4561, 0.7908, 0.5, 0.7555, 0.5, 0.8143, 0.4561, 0.826, 0.4561, 0.826, 0.5, 0.8143, 0.5, 0.7908, 0.4561, 0.8025, 0.4561, 0.8025, 0.5, 0.7908, 0.5, 0.8025, 0.4561, 0.8143, 0.4561, 0.8143, 0.5, 0.8025, 0.5, 0.826, 0.02753, 0.8613, 0.02753, 1.0, 0.02753, 1.0, 0.03671, 0.8613, 0.03671, 0.826, 0.03671, 0.8143, 0.03671, 0.8025, 0.03671, 0.7908, 0.03671, 0.7908, 0.02753, 0.8025, 0.02753, 0.8143, 0.02753, 0.8025, 0.3684, 0.8143, 0.3684, 0.8143, 0.4123, 0.8025, 0.4123, 0.8025, 0.4415, 0.8143, 0.4415, 0.8143, 0.4561, 0.8025, 0.4561, 0.7908, 0.3684, 0.8025, 0.3684, 0.8025, 0.4123, 0.7908, 0.4123, 0.7908, 0.4415, 0.8025, 0.4415, 0.8025, 0.4561, 0.7908, 0.4561, 0.8143, 0.3684, 0.826, 0.3684, 0.826, 0.4123, 0.8143, 0.4123, 0.8143, 0.4415, 0.826, 0.4415, 0.826, 0.4561, 0.8143, 0.4561, 0.7555, 0.3684, 0.7908, 0.3684, 0.7908, 0.4123, 0.7555, 0.4123, 0.7555, 0.4415, 0.7908, 0.4415, 0.7908, 0.4561, 0.7555, 0.4561, 0.4941, 0.3684, 0.5162, 0.3684, 0.5162, 0.4123, 0.4941, 0.4123, 0.4941, 0.4415, 0.5162, 0.4415, 0.5162, 0.4561, 0.4941, 0.4561, 0.6493, 0.3684, 0.7555, 0.3684, 0.7555, 0.4123, 0.6493, 0.4123, 0.6493, 0.4415, 0.7555, 0.4415, 0.7555, 0.4561, 0.6493, 0.4561, 0.3155, 0.3684, 0.4498, 0.3684, 0.4498, 0.4123, 0.3155, 0.4123, 0.3155, 0.4415, 0.4498, 0.4415, 0.4498, 0.4561, 0.3155, 0.4561, 0.5466, 0.3684, 0.6493, 0.3684, 0.6493, 0.4123, 0.5466, 0.4123, 0.5466, 0.4415, 0.6493, 0.4415, 0.6493, 0.4561, 0.5466, 0.4561, 0.826, 0.3684, 0.8613, 0.3684, 0.8613, 0.4123, 0.826, 0.4123, 0.826, 0.4415, 0.8613, 0.4415, 0.8613, 0.4561, 0.826, 0.4561, 0.826, 0.4123, 0.8613, 0.4123, 0.8613, 0.4269, 0.826, 0.4269, 0.826, 0.4269, 0.8613, 0.4269, 0.8613, 0.4415, 0.826, 0.4415, 0.5466, 0.4123, 0.6493, 0.4123, 0.6493, 0.4269, 0.5466, 0.4269, 0.5466, 0.4269, 0.6493, 0.4269, 0.6493, 0.4415, 0.5466, 0.4415, 0.3155, 0.4123, 0.4498, 0.4123, 0.4498, 0.4269, 0.3155, 0.4269, 0.3155, 0.4269, 0.4498, 0.4269, 0.4498, 0.4415, 0.3155, 0.4415, 0.6493, 0.4123, 0.7555, 0.4123, 0.7555, 0.4269, 0.6493, 0.4269, 0.6493, 0.4269, 0.7555, 0.4269, 0.7555, 0.4415, 0.6493, 0.4415, 0.4941, 0.4123, 0.5162, 0.4123, 0.5162, 0.4269, 0.4941, 0.4269, 0.4941, 0.4269, 0.5162, 0.4269, 0.5162, 0.4415, 0.4941, 0.4415, 0.7555, 0.4123, 0.7908, 0.4123, 0.7908, 0.4269, 0.7555, 0.4269, 0.7555, 0.4269, 0.7908, 0.4269, 0.7908, 0.4415, 0.7555, 0.4415, 0.8143, 0.4123, 0.826, 0.4123, 0.826, 0.4269, 0.8143, 0.4269, 0.8143, 0.4269, 0.826, 0.4269, 0.826, 0.4415, 0.8143, 0.4415, 0.7908, 0.4123, 0.8025, 0.4123, 0.8025, 0.4269, 0.7908, 0.4269, 0.7908, 0.4269, 0.8025, 0.4269, 0.8025, 0.4415, 0.7908, 0.4415, 0.8025, 0.4123, 0.8143, 0.4123, 0.8143, 0.4269, 0.8025, 0.4269, 0.8025, 0.4269, 0.8143, 0.4269, 0.8143, 0.4415, 0.8025, 0.4415, 0.8025, 0.0, 0.8143, 0.0, 0.826, 0.0, 0.8613, 0.0, 1.0, 0.0, 1.0, 0.02753, 0.8613, 0.02753, 0.826, 0.02753, 0.8143, 0.02753, 0.8025, 0.02753, 0.7908, 0.02753, 0.7908, 0.0, 0.826, 0.03671, 0.8613, 0.03671, 1.0, 0.03671, 1.0, 0.04588, 0.8613, 0.04588, 0.826, 0.04588, 0.8143, 0.04588, 0.8025, 0.04588, 0.8025, 0.03671, 0.8143, 0.03671, 0.8025, 0.08259, 0.8025, 0.3684, 0.7908, 0.3684, 0.7908, 0.08259, 0.7908, 0.05506, 0.7908, 0.04588, 0.7908, 0.03671, 0.8025, 0.03671, 0.8025, 0.04588, 0.8025, 0.05506, 0.3155, 0.0, 0.4498, 0.0, 0.4498, 0.02753, 0.3155, 0.02753, 0.3155, 0.04588, 0.4498, 0.04588, 0.4498, 0.05506, 0.3155, 0.05506, 0.5162, 0.4269, 0.5466, 0.4269, 0.5466, 0.4415, 0.5162, 0.4415, 0.3155, 0.08259, 0.4498, 0.08259, 0.4498, 0.3684, 0.3155, 0.3684, 0.0, 0.3684, 0.0, 0.08259, 0.4941, 0.0, 0.5162, 0.0, 0.5162, 0.02753, 0.4941, 0.02753, 0.4941, 0.04588, 0.5162, 0.04588, 0.5162, 0.05506, 0.4941, 0.05506, 0.4941, 0.02753, 0.5162, 0.02753, 0.5162, 0.03671, 0.4941, 0.03671, 0.4941, 0.03671, 0.5162, 0.03671, 0.5162, 0.04588, 0.4941, 0.04588, 0.5162, 0.4123, 0.5466, 0.4123, 0.5466, 0.4269, 0.5162, 0.4269, 0.5162, 0.4415, 0.5466, 0.4415, 0.5466, 0.4561, 0.5162, 0.4561, 0.5162, 0.4561, 0.5466, 0.4561, 0.5466, 0.5, 0.5162, 0.5, 0.3155, 0.02753, 0.4498, 0.02753, 0.4498, 0.03671, 0.3155, 0.03671, 0.3155, 0.03671, 0.4498, 0.03671, 0.4498, 0.04588, 0.3155, 0.04588, 0.8143, 0.04588, 0.826, 0.04588, 0.8613, 0.04588, 1.0, 0.04588, 1.0, 0.05506, 0.8613, 0.05506, 0.826, 0.05506, 0.8143, 0.05506, 0.8143, 0.05506, 0.826, 0.05506, 0.826, 0.08259, 0.826, 0.3684, 0.8143, 0.3684, 0.8143, 0.08259, 0.826, 0.05506, 0.8613, 0.05506, 1.0, 0.05506, 1.0, 0.08259, 0.8613, 0.08259, 0.826, 0.08259, 0.4498, 0.03671, 0.4719, 0.03671, 0.4719, 0.04588, 0.4498, 0.04588, 0.4867, 0.03671, 0.4941, 0.03671, 0.4941, 0.04588, 0.4867, 0.04588, 0.4498, 0.02753, 0.4719, 0.02753, 0.4719, 0.03671, 0.4498, 0.03671, 0.4867, 0.02753, 0.4941, 0.02753, 0.4941, 0.03671, 0.4867, 0.03671, 0.4498, 0.04588, 0.4719, 0.04588, 0.4719, 0.05506, 0.4498, 0.05506, 0.4867, 0.04588, 0.4941, 0.04588, 0.4941, 0.05506, 0.4867, 0.05506, 0.4498, 0.0, 0.4719, 0.0, 0.4719, 0.02753, 0.4498, 0.02753, 0.4867, 0.0, 0.4941, 0.0, 0.4941, 0.02753, 0.4867, 0.02753, 0.4498, 0.4269, 0.4719, 0.4269, 0.4719, 0.4415, 0.4498, 0.4415, 0.4867, 0.4269, 0.4941, 0.4269, 0.4941, 0.4415, 0.4867, 0.4415, 0.4498, 0.4123, 0.4719, 0.4123, 0.4719, 0.4269, 0.4498, 0.4269, 0.4867, 0.4123, 0.4941, 0.4123, 0.4941, 0.4269, 0.4867, 0.4269, 0.4498, 0.4415, 0.4719, 0.4415, 0.4719, 0.4561, 0.4498, 0.4561, 0.4867, 0.4415, 0.4941, 0.4415, 0.4941, 0.4561, 0.4867, 0.4561, 0.4498, 0.3684, 0.4719, 0.3684, 0.4719, 0.4123, 0.4498, 0.4123, 0.4867, 0.3684, 0.4941, 0.3684, 0.4941, 0.4123, 0.4867, 0.4123, 0.4498, 0.05506, 0.4719, 0.05506, 0.4719, 0.08259, 0.4498, 0.08259, 0.4867, 0.05506, 0.4941, 0.05506, 0.4941, 0.08259, 0.4867, 0.08259, 0.4498, 0.4561, 0.4719, 0.4561, 0.4719, 0.5, 0.4498, 0.5, 0.4867, 0.4561, 0.4941, 0.4561, 0.4941, 0.5, 0.4867, 0.5, 0.4498, 0.08259, 0.4719, 0.08259, 0.4719, 0.3684, 0.4498, 0.3684, 0.4867, 0.08259, 0.4941, 0.08259, 0.4941, 0.3684, 0.4867, 0.3684, 0.4719, 0.08259, 0.4793, 0.08259, 0.4793, 0.3684, 0.4719, 0.3684, 0.4793, 0.08259, 0.4867, 0.08259, 0.4867, 0.3684, 0.4793, 0.3684, 0.4719, 0.4561, 0.4793, 0.4561, 0.4793, 0.5, 0.4719, 0.5, 0.4793, 0.4561, 0.4867, 0.4561, 0.4867, 0.5, 0.4793, 0.5, 0.4719, 0.05506, 0.4793, 0.05506, 0.4793, 0.08259, 0.4719, 0.08259, 0.4793, 0.05506, 0.4867, 0.05506, 0.4867, 0.08259, 0.4793, 0.08259, 0.4719, 0.3684, 0.4793, 0.3684, 0.4793, 0.4123, 0.4719, 0.4123, 0.4793, 0.3684, 0.4867, 0.3684, 0.4867, 0.4123, 0.4793, 0.4123, 0.4719, 0.4415, 0.4793, 0.4415, 0.4793, 0.4561, 0.4719, 0.4561, 0.4793, 0.4415, 0.4867, 0.4415, 0.4867, 0.4561, 0.4793, 0.4561, 0.4719, 0.4123, 0.4793, 0.4123, 0.4793, 0.4269, 0.4719, 0.4269, 0.4793, 0.4123, 0.4867, 0.4123, 0.4867, 0.4269, 0.4793, 0.4269, 0.4719, 0.4269, 0.4793, 0.4269, 0.4793, 0.4415, 0.4719, 0.4415, 0.4793, 0.4269, 0.4867, 0.4269, 0.4867, 0.4415, 0.4793, 0.4415, 0.4719, 0.0, 0.4793, 0.0, 0.4793, 0.02753, 0.4719, 0.02753, 0.4793, 0.0, 0.4867, 0.0, 0.4867, 0.02753, 0.4793, 0.02753, 0.4719, 0.04588, 0.4793, 0.04588, 0.4793, 0.05506, 0.4719, 0.05506, 0.4793, 0.04588, 0.4867, 0.04588, 0.4867, 0.05506, 0.4793, 0.05506, 0.4719, 0.02753, 0.4793, 0.02753, 0.4793, 0.03671, 0.4719, 0.03671, 0.4793, 0.02753, 0.4867, 0.02753, 0.4867, 0.03671, 0.4793, 0.03671, 0.4719, 0.03671, 0.4793, 0.03671, 0.4793, 0.04588, 0.4719, 0.04588, 0.4793, 0.03671, 0.4867, 0.03671, 0.4867, 0.04588, 0.4793, 0.04588, 1.0, 0.4561, 1.0, 0.5, 0.8613, 0.5, 0.8613, 0.4561, 0.8613, 0.4415, 0.8613, 0.4269, 0.8613, 0.4123, 0.8613, 0.3684, 0.8613, 0.08259, 1.0, 0.08259, 1.0, 0.3684, 1.0, 0.4123, 1.0, 0.4269, 1.0, 0.4415, 0.0, 0.03671, 0.3155, 0.03671, 0.3155, 0.04588, 0.0, 0.04588, 0.0, 0.02753, 0.3155, 0.02753, 0.3155, 0.03671, 0.0, 0.03671, 0.0, 0.04588, 0.3155, 0.04588, 0.3155, 0.05506, 0.0, 0.05506, 0.0, 0.0, 0.3155, 0.0, 0.3155, 0.02753, 0.0, 0.02753, 0.0, 0.4269, 0.3155, 0.4269, 0.3155, 0.4415, 0.0, 0.4415, 0.0, 0.4123, 0.3155, 0.4123, 0.3155, 0.4269, 0.0, 0.4269, 0.0, 0.4415, 0.3155, 0.4415, 0.3155, 0.4561, 0.0, 0.4561, 0.0, 0.3684, 0.3155, 0.3684, 0.3155, 0.4123, 0.0, 0.4123, 0.0, 0.05506, 0.3155, 0.05506, 0.3155, 0.08259, 0.0, 0.08259, 0.0, 0.4561, 0.3155, 0.4561, 0.3155, 0.5, 0.0, 0.5, 0.5145, 0.75, 0.5514, 0.75, 0.5514, 1.0, 0.5145, 1.0, 0.5514, 1.0, 0.5514, 0.75, 0.5514, 0.75, 0.5514, 1.0, 0.5145, 0.5, 0.5514, 0.5, 0.5514, 0.75, 0.5145, 0.75, 0.5514, 0.75, 0.5514, 0.5, 0.5514, 0.5, 0.5514, 0.75, 0.5145, 0.25, 0.5514, 0.25, 0.5514, 0.5, 0.5145, 0.5, 0.5514, 0.5, 0.5514, 0.25, 0.5514, 0.25, 0.5514, 0.5, 0.5145, 0.0, 0.5514, 0.0, 0.5514, 0.25, 0.5145, 0.25, 0.5514, 0.25, 0.5514, 0.0, 0.5514, 0.0, 0.5514, 0.25, 0.5514, 0.75, 0.5882, 0.75, 0.5882, 1.0, 0.5514, 1.0, 0.5514, 0.5, 0.5882, 0.5, 0.5882, 0.75, 0.5514, 0.75, 0.5514, 0.25, 0.5882, 0.25, 0.5882, 0.5, 0.5514, 0.5, 0.5514, 0.0, 0.5882, 0.0, 0.5882, 0.25, 0.5514, 0.25, 0.5882, 0.0, 0.5882, 0.25, 0.5882, 0.25, 0.5882, 0.0, 0.5882, 0.25, 0.5882, 0.5, 0.5882, 0.5, 0.5882, 0.25, 0.5882, 0.5, 0.5882, 0.75, 0.5882, 0.75, 0.5882, 0.5, 0.5882, 0.75, 0.5882, 1.0, 0.5882, 1.0, 0.5882, 0.75, 0.5882, 0.75, 0.5882, 1.0, 0.625, 1.0, 0.625, 0.75, 0.5939, 0.7663, 0.6193, 0.7663, 0.6193, 0.7663, 0.5939, 0.7663, 0.5882, 0.75, 0.625, 0.75, 0.625, 0.75, 0.5882, 0.75, 0.625, 1.0, 0.5882, 1.0, 0.5882, 1.0, 0.625, 1.0, 0.5882, 1.0, 0.5882, 0.75, 0.5882, 0.75, 0.5882, 1.0, 0.625, 0.75, 0.625, 1.0, 0.625, 1.0, 0.625, 0.75, 0.5939, 0.9837, 0.6193, 0.9837, 0.625, 1.0, 0.5882, 1.0, 0.6193, 0.9837, 0.6193, 0.7663, 0.625, 0.75, 0.625, 1.0, 0.6193, 0.7663, 0.5939, 0.7663, 0.5882, 0.75, 0.625, 0.75, 0.5939, 0.7663, 0.5939, 0.9837, 0.5882, 1.0, 0.5882, 0.75, 0.5939, 0.7663, 0.6193, 0.7663, 0.6193, 0.9837, 0.5939, 0.9837, 0.6193, 0.9837, 0.5939, 0.9837, 0.5939, 0.9837, 0.6193, 0.9837, 0.5939, 0.9837, 0.5939, 0.7663, 0.5939, 0.7663, 0.5939, 0.9837, 0.6193, 0.7663, 0.6193, 0.9837, 0.6193, 0.9837, 0.6193, 0.7663, 0.4884, 0.75, 0.4978, 0.75, 0.4978, 1.0, 0.4884, 1.0, 0.4978, 0.75, 0.5614, 0.75, 0.5614, 1.0, 0.4978, 1.0, 0.4884, 0.5, 0.4978, 0.5, 0.4978, 0.75, 0.4884, 0.75, 0.4978, 0.5, 0.5614, 0.5, 0.5614, 0.75, 0.4978, 0.75, 0.4884, 0.25, 0.4978, 0.25, 0.4978, 0.5, 0.4884, 0.5, 0.4978, 0.25, 0.5614, 0.25, 0.5614, 0.5, 0.4978, 0.5, 0.4884, 0.0, 0.4978, 0.0, 0.4978, 0.25, 0.4884, 0.25, 0.4978, 0.0, 0.5614, 0.0, 0.5614, 0.25, 0.4978, 0.25, 0.4341, 0.0, 0.4884, 0.0, 0.4884, 0.25, 0.4341, 0.25, 0.4341, 0.25, 0.4884, 0.25, 0.4884, 0.5, 0.4341, 0.5, 0.4341, 0.5, 0.4884, 0.5, 0.4884, 0.75, 0.4341, 0.75, 0.4341, 0.75, 0.4884, 0.75, 0.4884, 1.0, 0.4341, 1.0, 0.5, 0.625, 0.625, 0.625, 0.625, 0.75, 0.5, 0.75, 0.5, 0.75, 0.625, 0.75, 0.625, 1.0, 0.5, 1.0, 0.125, 0.625, 0.375, 0.625, 0.375, 0.75, 0.125, 0.75, 0.625, 0.625, 0.875, 0.625, 0.875, 0.75, 0.625, 0.75, 0.375, 0.75, 0.5, 0.75, 0.5, 1.0, 0.375, 1.0, 0.375, 0.625, 0.5, 0.625, 0.5, 0.75, 0.375, 0.75, 0.375, 0.0, 0.5, 0.0, 0.5, 0.125, 0.375, 0.125, 0.125, 0.625, 0.5, 0.125, 0.875, 0.625, 0.625, 0.625, 0.5, 0.625, 0.375, 0.625, 0.5, 0.0, 0.625, 0.0, 0.625, 0.125, 0.5, 0.125, 0.0, 0.0, 0.0, 1.0, 1.0, 1.0, 1.0, 0.0, 0.0, 0.0, 0.0, 1.0, 1.0, 1.0, 1.0, 0.0, 0.0, 0.0, 0.0, 1.0, 1.0, 1.0, 1.0, 0.0, 0.0, 0.0, 0.0, 1.0, 1.0, 1.0, 1.0, 0.0, 0.0, 0.0, 0.0, 1.0, 1.0, 1.0, 1.0, 0.0, 0.0, 0.0, 1.0, 0.0, 1.0, 1.0, 0.0, 1.0, 0.0, 0.0, 1.0, 0.0, 1.0, 1.0, 0.0, 1.0, 0.0, 0.0, 1.0, 0.0, 1.0, 1.0, 0.0, 1.0, 0.0, 0.0, 1.0, 0.0, 1.0, 1.0, 0.0, 1.0, 0.0, 0.0, 1.0, 0.0, 1.0, 1.0, 0.0, 1.0, 0.0, 1.0, 0.0, 0.0, 0.0, 0.0, 0.0, 1.0, 1.0, 1.0, 0.0, 1.0, 0.0, 1.0, 1.0, 1.0, 0.0, 1.0, 0.0, 0.0, 0.0, 0.0, 0.0, 1.0, 0.0, 0.0, 1.0, 0.0, 1.0, 0.0, 0.0, 0.0, 0.0, 0.0, 1.0, 0.0, 1.0, 0.0, 0.0, 0.0, 1.0, 0.0, 1.0, 1.0, 1.0, 1.0, 1.0, 0.0, 1.0, 0.0, 1.0, 1.0, 1.0, 1.0, 1.0, 0.0, 1.0, 1.0, 0.0, 1.0, 0.0, 1.0, 1.0, 1.0, 0.0, 1.0, 0.0, 0.0, 0.0, 0.0, 0.0, 1.0, 1.0, 1.0, 0.0, 1.0, 0.0, 1.0, 1.0, 1.0, 0.0, 1.0, 0.0, 0.0, 0.0, 0.0, 0.0, 1.0, 0.0, 0.0, 1.0, 0.0, 1.0, 0.0, 0.0, 0.0, 0.0, 1.0, 0.0, 0.0, 0.0, 0.0, 0.0, 1.0, 0.0, 0.0, 1.0, 0.0, 1.0, 0.0, 0.0, 0.0, 1.0, 0.0, 1.0, 1.0, 1.0, 1.0, 1.0, 0.0, 0.0, 0.0, 1.0, 0.0, 1.0, 0.0, 0.0, 0.0, 1.0, 0.0, 1.0, 1.0, 1.0, 1.0, 1.0, 0.0, 1.0, 1.0, 0.0, 1.0, 0.0, 1.0, 1.0, 1.0, 1.0, 0.0, 1.0, 1.0, 1.0, 1.0, 1.0, 0.0, 1.0, 1.0, 0.0, 1.0, 0.0, 1.0, 1.0, 1.0, 0.7417, 0.04814, 0.7418, 0.07168, 0.6482, 0.06944, 0.5505, 0.07024, 0.5286, 0.07168, 0.5297, 0.04814, 0.5299, 0.04089, 0.53, 0.03295, 0.5301, 0.02466, 0.5302, 0.0164, 0.6484, 0.01406, 0.7417, 0.0164, 0.7417, 0.02466, 0.7417, 0.03295, 0.7417, 0.04089, 0.6482, 0.06944, 0.7418, 0.07168, 0.7555, 0.08259, 0.6493, 0.08259, 0.5286, 0.07168, 0.5505, 0.07024, 0.5466, 0.08259, 0.5162, 0.08259, 0.6484, 0.01406, 0.5302, 0.0164, 0.5162, 0.0, 0.6493, 0.0, 0.7555, 0.0, 0.7417, 0.0164, 0.7418, 0.07168, 0.7417, 0.04814, 0.7417, 0.04089, 0.7417, 0.03295, 0.7417, 0.02466, 0.7417, 0.0164, 0.7555, 0.0, 0.7555, 0.02753, 0.7555, 0.03671, 0.7555, 0.04588, 0.7555, 0.05506, 0.7555, 0.08259, 0.5505, 0.07024, 0.6482, 0.06944, 0.6493, 0.08259, 0.5466, 0.08259, 0.5466, 0.08259, 0.6493, 0.08259, 0.7555, 0.08259, 0.7555, 0.3684, 0.6493, 0.3684, 0.5466, 0.3684, 0.5162, 0.3684, 0.5162, 0.08259, 0.5297, 0.04814, 0.5286, 0.07168, 0.5162, 0.08259, 0.5162, 0.05506, 0.5162, 0.04588, 0.5162, 0.03671, 0.5162, 0.02753, 0.5162, 0.0, 0.5302, 0.0164, 0.5301, 0.02466, 0.53, 0.03295, 0.5299, 0.04089])
me_cube_002.materials.append(mat_building1)
me_cube_002.materials.append(mat_material_003)
me_cube_002.materials.append(mat_material_002)
me_cube_002.materials.append(mat_top)
me_cube_002.materials.append(mat_street)
me_cube_002.materials.append(mat_waterobject)
me_cube_002.materials.append(mat_buildingbase)
me_cube_002.materials.append(mat_building2)
me_cube_002.materials.append(mat_building3)
me_cube_002.materials.append(mat_bar)
me_cube_002.materials.append(mat_streetstripes)
me_cube_002.materials.append(mat_bar2)
me_cube_002.materials.append(mat_bar3)
me_cube_002.materials.append(mat_casino2)
me_cube_002.materials.append(mat_casino3)
me_cube_002.materials.append(mat_casino4)
me_cube_002.materials.append(mat_material)
me_cube_002.materials.append(mat_grass)
me_cube_002.materials.append(mat_star)
me_cube_002.materials.append(mat_bar_001)
me_cube_002.update()
me_cube_001 = bpy.data.meshes.new('Cube.001')
me_cube_001.from_pydata([(0.5823, -2.542, 0.0719), (0.5823, -1.422, 0.0719), (2.322, -2.542, 0.0719), (2.322, -1.422, 0.0719)], [], [(2, 3, 1, 0)])
me_cube_001.polygons.foreach_set('material_index', [2])
_uv = me_cube_001.uv_layers.new(name='UVMap')
_uv.uv.foreach_set('vector', [0.0, 0.0, 0.0, 0.0, 0.0, 0.0, 0.0, 0.0])
me_cube_001.materials.append(mat_building1)
me_cube_001.materials.append(mat_material_003)
me_cube_001.materials.append(mat_material_002)
me_cube_001.materials.append(mat_top)
me_cube_001.materials.append(mat_street)
me_cube_001.materials.append(mat_waterobject)
me_cube_001.materials.append(mat_buildingbase)
me_cube_001.update()

# ---- objects
ob_hub_col = bpy.data.objects.new('hub-col', me_cube_002)
ob_water = bpy.data.objects.new('water', me_cube_001)

# ---- transforms, parenting, visibility, modifiers, constraints
ob_hub_col.location = (4.768e-07, 2.384e-07, 2.384e-07)
ob_hub_col.scale = (1.768, 2.747, 2.747)
ob_water.location = (4.768e-07, 2.384e-07, 2.384e-07)
ob_water.scale = (1.768, 2.747, 2.747)

# ---- collection membership
col_collection.objects.link(ob_hub_col)
col_collection.objects.link(ob_water)

# ---- scene / render settings (as saved in the file)
scene.frame_start = 1; scene.frame_end = 250; scene.frame_set(1)
scene.render.engine = 'BLENDER_EEVEE_NEXT'
scene.cycles.sampling_pattern = 'TABULATED_SOBOL'
scene.eevee.ray_tracing_options.trace_max_roughness = 0.0
bpy.context.view_layer.update()

# ---- added for rendering (the .blend has no active camera and no usable light): camera, sun
cam_auto = bpy.data.cameras.new('AutoCamera')
cam_auto.lens = 50.0
cam_auto.sensor_width = 36.0
cam_auto.clip_end = 1000.0
ob_auto_camera = bpy.data.objects.new('AutoCamera', cam_auto)
scene.collection.objects.link(ob_auto_camera)
ob_auto_camera.location = (29.4936, -34.0984, 26.3482)
ob_auto_camera.rotation_euler = (1.09748, -7.21219e-08, 0.694738)
scene.camera = ob_auto_camera
light_auto_sun = bpy.data.lights.new('AutoSun', 'SUN')
light_auto_sun.energy = 3.0
light_auto_sun.angle = 0.0523599
ob_auto_sun = bpy.data.objects.new('AutoSun', light_auto_sun)
scene.collection.objects.link(ob_auto_sun)
ob_auto_sun.rotation_euler = (0.872665, 0.174533, 0.523599)
bpy.context.view_layer.update()
